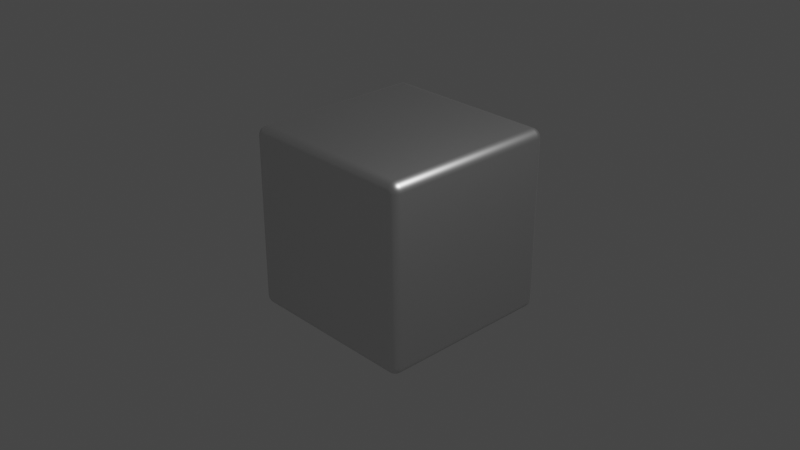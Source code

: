 # Source: cube.blend  (saved by Blender 3.0.42; exported with 4.5.12 LTS)
import bpy
from mathutils import Matrix  # noqa: F401  (used for matrix-valued properties, if any)

bpy.ops.wm.read_factory_settings(use_empty=True)
scene = bpy.context.scene
scene.name = 'Scene'

# ---- collections
col_collection = bpy.data.collections.new('Collection'); scene.collection.children.link(col_collection)

# ---- materials (node trees are filled in below, after node groups)
mat_material = bpy.data.materials.new('Material')
mat_material.alpha_threshold = 0.0
mat_material.use_transparent_shadow = False
mat_material.line_color = (0.0, 0.0, 0.0, 1.0)

# ---- material node trees
mat_material.use_nodes = True; mat_material.node_tree.nodes.clear()
_N = mat_material.node_tree.nodes; _L = mat_material.node_tree.links
n0 = _N.new('ShaderNodeOutputMaterial'); n0.name = 'Material Output'; n0.location = (300, 300)
n1 = _N.new('ShaderNodeBsdfPrincipled'); n1.name = 'Principled BSDF'; n1.location = (10, 300)
n1.distribution = 'GGX'
n1.subsurface_method = 'RANDOM_WALK_SKIN'
n1.inputs[1].default_value = 1.0
n1.inputs[2].default_value = 0.4
n1.inputs[3].default_value = 1.45
n1.inputs[27].default_value = (0.0, 0.0, 0.0, 1.0)
n1.inputs[28].default_value = 1.0
_L.new(n1.outputs[0], n0.inputs[0])
n0.is_active_output = True

# ---- world
world_world = bpy.data.worlds.new('World'); scene.world = world_world
world_world.use_nodes = True; world_world.node_tree.nodes.clear()
_N = world_world.node_tree.nodes; _L = world_world.node_tree.links
n0 = _N.new('ShaderNodeOutputWorld'); n0.name = 'World Output'; n0.location = (300, 300)
n1 = _N.new('ShaderNodeBackground'); n1.name = 'Background'; n1.location = (10, 300)
n1.inputs[0].default_value = (0.05088, 0.05088, 0.05088, 1.0)
_L.new(n1.outputs[0], n0.inputs[0])
n0.is_active_output = True
world_world.color = (0.05088, 0.05088, 0.05088)
world_world.use_sun_shadow = False
world_world.sun_shadow_jitter_overblur = 0.0

# ---- cameras
cam_camera = bpy.data.cameras.new('Camera')
cam_camera.clip_end = 100.0
cam_camera.ortho_scale = 7.314

# ---- lights
light_light = bpy.data.lights.new('Light', 'POINT')
light_light.transmission_factor = 0.0
light_light.energy = 1000.0
light_light.shadow_soft_size = 0.1
light_light.shadow_maximum_resolution = 0.006
light_light.use_absolute_resolution = True

# ---- meshes
me_cube = bpy.data.meshes.new('Cube')
me_cube.from_pydata([(1.0, 1.0, 1.0), (1.0, 1.0, -1.0), (1.0, -1.0, 1.0), (1.0, -1.0, -1.0), (-1.0, 1.0, 1.0), (-1.0, 1.0, -1.0), (-1.0, -1.0, 1.0), (-1.0, -1.0, -1.0)], [], [(0, 4, 6, 2), (3, 2, 6, 7), (7, 6, 4, 5), (5, 1, 3, 7), (1, 0, 2, 3), (5, 4, 0, 1)])
me_cube.polygons.foreach_set('use_smooth', [True] * 6)
_uv = me_cube.uv_layers.new(name='UVMap')
_uv.uv.foreach_set('vector', [0.625, 0.5, 0.875, 0.5, 0.875, 0.75, 0.625, 0.75, 0.375, 0.75, 0.625, 0.75, 0.625, 1.0, 0.375, 1.0, 0.375, 0.0, 0.625, 0.0, 0.625, 0.25, 0.375, 0.25, 0.125, 0.5, 0.375, 0.5, 0.375, 0.75, 0.125, 0.75, 0.375, 0.5, 0.625, 0.5, 0.625, 0.75, 0.375, 0.75, 0.375, 0.25, 0.625, 0.25, 0.625, 0.5, 0.375, 0.5])
me_cube.materials.append(mat_material)
me_cube.use_remesh_preserve_volume = False
me_cube.use_remesh_preserve_attributes = False
me_cube.use_mirror_vertex_groups = False
me_cube.update()

# ---- objects
ob_cube = bpy.data.objects.new('Cube', me_cube)
ob_light = bpy.data.objects.new('Light', light_light)
ob_camera = bpy.data.objects.new('Camera', cam_camera)

# ---- transforms, parenting, visibility, modifiers, constraints
ob_cube.location = (0.0, 0.0, 0.0)
ob_cube.lock_rotations_4d = False
ob_cube.empty_display_type = 'ARROWS'
ob_cube.lineart.crease_threshold = 0.0
_m = ob_cube.modifiers.new('Bevel', 'BEVEL')
_m.segments = 5
ob_light.location = (4.076, 1.005, 5.904)
ob_light.rotation_euler = (0.6503, 0.05522, 1.866)
ob_light.lock_rotations_4d = False
ob_light.empty_display_type = 'ARROWS'
ob_light.color = (0.0, 0.0, 0.0, 0.0)
ob_light.lineart.crease_threshold = 0.0
ob_camera.location = (7.359, -6.926, 4.958)
ob_camera.rotation_euler = (1.109, 0.0, 0.8149)
ob_camera.lock_rotations_4d = False
ob_camera.empty_display_type = 'ARROWS'
ob_camera.color = (0.0, 0.0, 0.0, 0.0)
ob_camera.display_type = 'WIRE'
ob_camera.lineart.crease_threshold = 0.0

# ---- collection membership
col_collection.objects.link(ob_cube)
col_collection.objects.link(ob_light)
col_collection.objects.link(ob_camera)

# ---- scene / render settings (as saved in the file)
scene.camera = ob_camera
scene.frame_start = 1; scene.frame_end = 250; scene.frame_set(1)
scene.render.engine = 'BLENDER_EEVEE_NEXT'
scene.cycles.sampling_pattern = 'TABULATED_SOBOL'
scene.cycles.use_light_tree = False
scene.view_settings.view_transform = 'Filmic'
bpy.context.view_layer.update()
